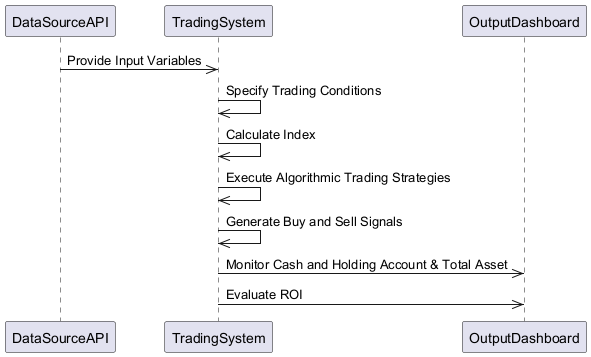

The diagram above was rendered by PlantUML. Its source (embedded in the PNG):
@startuml
participant DataSourceAPI
participant TradingSystem
participant OutputDashboard

DataSourceAPI->>TradingSystem: Provide Input Variables
TradingSystem->>TradingSystem: Specify Trading Conditions
TradingSystem->>TradingSystem: Calculate Index
TradingSystem->>TradingSystem: Execute Algorithmic Trading Strategies
TradingSystem->>TradingSystem: Generate Buy and Sell Signals
TradingSystem->>OutputDashboard: Monitor Cash and Holding Account & Total Asset
TradingSystem->>OutputDashboard: Evaluate ROI
@enduml